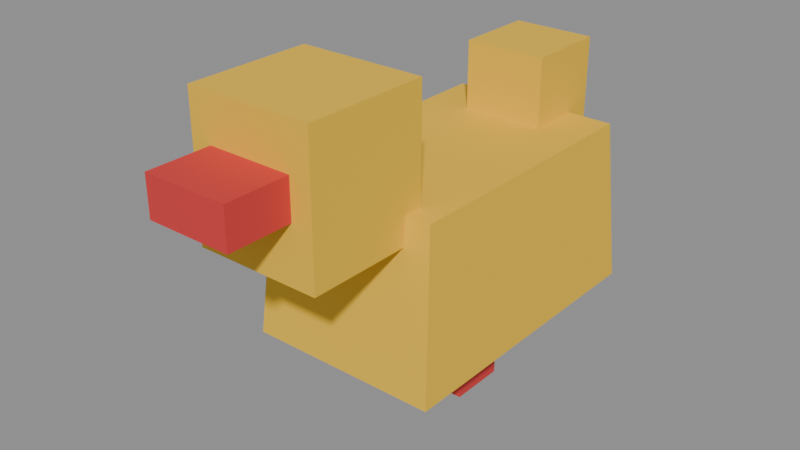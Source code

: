 # Source: duck.blend  (saved by Blender 5.2.45; exported with 4.5.12 LTS)
import bpy
from mathutils import Matrix  # noqa: F401  (used for matrix-valued properties, if any)

bpy.ops.wm.read_factory_settings(use_empty=True)
scene = bpy.context.scene
scene.name = 'Scene'

# ---- collections
col_col_lowpoly = bpy.data.collections.new('COL_LowPoly'); scene.collection.children.link(col_col_lowpoly)

# ---- images (referenced by path relative to the original .blend; pixels are not part of the script)
import os
ASSET_DIR = os.environ.get("B2B_ASSET_DIR", "")  # directory of the original .blend (textures are referenced by path, not embedded)
HERE = os.path.dirname(os.path.abspath(__file__))  # packed textures are extracted next to this script under _unpacked/

def load_image(name, relpath, width, height, colorspace="sRGB"):
    """Load a texture the original file referenced (path relative to the .blend, or extracted next to this script)."""
    p = next((c for c in (os.path.join(HERE, relpath), os.path.join(ASSET_DIR, relpath)) if relpath and os.path.exists(c)), "")
    if p:
        img = bpy.data.images.load(p, check_existing=True)
        img.name = name
    else:  # same state as the original file: an image datablock whose file is absent (Cycles renders it pink)
        img = bpy.data.images.new(name, width, height)
        img.source = "FILE"
        img.filepath = "//" + (relpath or name)
    img.colorspace_settings.name = colorspace
    return img
img_duck_basecolor = load_image('duck_BaseColor', '_unpacked/duck_BaseColor.bb4359b4.png', 128, 192, 'sRGB')
img_duck_maskmap = load_image('duck_MaskMap', '_unpacked/duck_MaskMap.b2843ed0.png', 128, 192, 'Non-Color')

# ---- materials (node trees are filled in below, after node groups)
mat_m_duck = bpy.data.materials.new('M_duck')

# ---- material node trees
mat_m_duck.use_nodes = True; mat_m_duck.node_tree.nodes.clear()
_N = mat_m_duck.node_tree.nodes; _L = mat_m_duck.node_tree.links
n0 = _N.new('ShaderNodeBsdfPrincipled'); n0.name = 'Principled BSDF'; n0.location = (-200, 100)
n0.inputs[10].default_value = 0.005
n1 = _N.new('ShaderNodeOutputMaterial'); n1.name = 'Material Output'; n1.location = (200, 100)
n2 = _N.new('ShaderNodeTexImage'); n2.name = 'Image Texture'; n2.location = (0, 0)
n2.image = img_duck_basecolor
n2.interpolation = 'Closest'
n3 = _N.new('ShaderNodeTexImage'); n3.name = 'Image Texture.001'; n3.location = (0, 0)
n3.image = img_duck_maskmap
n3.interpolation = 'Closest'
n4 = _N.new('ShaderNodeSeparateColor'); n4.name = 'Separate Color'; n4.location = (0, 0)
n5 = _N.new('ShaderNodeMath'); n5.name = 'Math'; n5.location = (0, 0)
n5.operation = 'SUBTRACT'
n5.inputs[0].default_value = 1.0
_L.new(n0.outputs[0], n1.inputs[0])
_L.new(n2.outputs[0], n0.inputs[0])
_L.new(n3.outputs[0], n4.inputs[0])
_L.new(n4.outputs[0], n0.inputs[1])
_L.new(n3.outputs[1], n5.inputs[1])
_L.new(n5.outputs[0], n0.inputs[2])
n1.is_active_output = True

# ---- meshes
me_duck = bpy.data.meshes.new('duck')
me_duck.from_pydata([(-0.0525, -0.0825, 0.03), (0.0525, -0.0825, 0.03), (0.0525, 0.0825, 0.03), (-0.0525, 0.0825, 0.03), (-0.04725, -0.07425, 0.12), (0.04725, -0.07425, 0.12), (0.04725, 0.07425, 0.12), (-0.04725, 0.07425, 0.12), (-0.0225, 0.045, 0.0825), (0.0225, 0.045, 0.0825), (0.0225, 0.09, 0.0825), (-0.0225, 0.09, 0.0825), (-0.0225, 0.045, 0.1575), (0.0225, 0.045, 0.1575), (0.0225, 0.09, 0.1575), (-0.0225, 0.09, 0.1575), (-0.03375, -0.1312, 0.105), (0.03375, -0.1312, 0.105), (0.03375, -0.06375, 0.105), (-0.03375, -0.06375, 0.105), (-0.03375, -0.1312, 0.18), (0.03375, -0.1312, 0.18), (0.03375, -0.06375, 0.18), (-0.03375, -0.06375, 0.18), (-0.0225, -0.165, 0.135), (0.0225, -0.165, 0.135), (0.0225, -0.12, 0.135), (-0.0225, -0.12, 0.135), (-0.0225, -0.165, 0.156), (0.0225, -0.165, 0.156), (0.0225, -0.12, 0.156), (-0.0225, -0.12, 0.156), (-0.033, -0.03, 0.0), (-0.015, -0.03, 0.0), (-0.015, 0.0, 0.0), (-0.033, 0.0, 0.0), (-0.033, -0.03, 0.03), (-0.015, -0.03, 0.03), (-0.015, 0.0, 0.03), (-0.033, 0.0, 0.03), (0.015, -0.03, 0.0), (0.033, -0.03, 0.0), (0.033, 0.0, 0.0), (0.015, 0.0, 0.0), (0.015, -0.03, 0.03), (0.033, -0.03, 0.03), (0.033, 0.0, 0.03), (0.015, 0.0, 0.03)], [], [(0, 3, 2, 1), (4, 5, 6, 7), (0, 1, 5, 4), (1, 2, 6, 5), (2, 3, 7, 6), (3, 0, 4, 7), (8, 11, 10, 9), (12, 13, 14, 15), (8, 9, 13, 12), (9, 10, 14, 13), (10, 11, 15, 14), (11, 8, 12, 15), (16, 19, 18, 17), (20, 21, 22, 23), (16, 17, 21, 20), (17, 18, 22, 21), (18, 19, 23, 22), (19, 16, 20, 23), (24, 27, 26, 25), (28, 29, 30, 31), (24, 25, 29, 28), (25, 26, 30, 29), (26, 27, 31, 30), (27, 24, 28, 31), (32, 35, 34, 33), (36, 37, 38, 39), (32, 33, 37, 36), (33, 34, 38, 37), (34, 35, 39, 38), (35, 32, 36, 39), (40, 43, 42, 41), (44, 45, 46, 47), (40, 41, 45, 44), (41, 42, 46, 45), (42, 43, 47, 46), (43, 40, 44, 47)])
_uv = me_duck.uv_layers.new(name='UVMap')
_uv.uv.foreach_set('vector', [0.8125, 0.875, 0.8125, 0.875, 0.8125, 0.875, 0.8125, 0.875, 0.8125, 0.875, 0.8125, 0.875, 0.8125, 0.875, 0.8125, 0.875, 0.8125, 0.875, 0.8125, 0.875, 0.8125, 0.875, 0.8125, 0.875, 0.8125, 0.875, 0.8125, 0.875, 0.8125, 0.875, 0.8125, 0.875, 0.8125, 0.875, 0.8125, 0.875, 0.8125, 0.875, 0.8125, 0.875, 0.8125, 0.875, 0.8125, 0.875, 0.8125, 0.875, 0.8125, 0.875, 0.8125, 0.875, 0.8125, 0.875, 0.8125, 0.875, 0.8125, 0.875, 0.8125, 0.875, 0.8125, 0.875, 0.8125, 0.875, 0.8125, 0.875, 0.8125, 0.875, 0.8125, 0.875, 0.8125, 0.875, 0.8125, 0.875, 0.8125, 0.875, 0.8125, 0.875, 0.8125, 0.875, 0.8125, 0.875, 0.8125, 0.875, 0.8125, 0.875, 0.8125, 0.875, 0.8125, 0.875, 0.8125, 0.875, 0.8125, 0.875, 0.8125, 0.875, 0.8125, 0.875, 0.8125, 0.875, 0.8125, 0.875, 0.8125, 0.875, 0.8125, 0.875, 0.8125, 0.875, 0.8125, 0.875, 0.8125, 0.875, 0.8125, 0.875, 0.8125, 0.875, 0.8125, 0.875, 0.8125, 0.875, 0.8125, 0.875, 0.8125, 0.875, 0.8125, 0.875, 0.8125, 0.875, 0.8125, 0.875, 0.8125, 0.875, 0.8125, 0.875, 0.8125, 0.875, 0.8125, 0.875, 0.8125, 0.875, 0.8125, 0.875, 0.8125, 0.875, 0.8125, 0.875, 0.8125, 0.625, 0.8125, 0.625, 0.8125, 0.625, 0.8125, 0.625, 0.8125, 0.625, 0.8125, 0.625, 0.8125, 0.625, 0.8125, 0.625, 0.8125, 0.625, 0.8125, 0.625, 0.8125, 0.625, 0.8125, 0.625, 0.8125, 0.625, 0.8125, 0.625, 0.8125, 0.625, 0.8125, 0.625, 0.8125, 0.625, 0.8125, 0.625, 0.8125, 0.625, 0.8125, 0.625, 0.8125, 0.625, 0.8125, 0.625, 0.8125, 0.625, 0.8125, 0.625, 0.8125, 0.625, 0.8125, 0.625, 0.8125, 0.625, 0.8125, 0.625, 0.8125, 0.625, 0.8125, 0.625, 0.8125, 0.625, 0.8125, 0.625, 0.8125, 0.625, 0.8125, 0.625, 0.8125, 0.625, 0.8125, 0.625, 0.8125, 0.625, 0.8125, 0.625, 0.8125, 0.625, 0.8125, 0.625, 0.8125, 0.625, 0.8125, 0.625, 0.8125, 0.625, 0.8125, 0.625, 0.8125, 0.625, 0.8125, 0.625, 0.8125, 0.625, 0.8125, 0.625, 0.8125, 0.625, 0.8125, 0.625, 0.8125, 0.625, 0.8125, 0.625, 0.8125, 0.625, 0.8125, 0.625, 0.8125, 0.625, 0.8125, 0.625, 0.8125, 0.625, 0.8125, 0.625, 0.8125, 0.625, 0.8125, 0.625, 0.8125, 0.625, 0.8125, 0.625, 0.8125, 0.625, 0.8125, 0.625, 0.8125, 0.625, 0.8125, 0.625, 0.8125, 0.625, 0.8125, 0.625, 0.8125, 0.625, 0.8125, 0.625, 0.8125, 0.625, 0.8125, 0.625])
me_duck.materials.append(mat_m_duck)
me_duck.update()

# ---- objects
ob_duck = bpy.data.objects.new('duck', me_duck)

# ---- transforms, parenting, visibility, modifiers, constraints
ob_duck.location = (0.0, 0.0, 0.0)

# ---- collection membership
col_col_lowpoly.objects.link(ob_duck)

# ---- scene / render settings (as saved in the file)
scene.frame_start = 1; scene.frame_end = 250; scene.frame_set(1)
scene.render.engine = 'BLENDER_EEVEE_NEXT'
scene.render.bake_bias = 0.0
scene.render.bake_samples = 0
scene.render.compositor_device = 'GPU'
scene.eevee.use_volume_custom_range = False
scene.eevee.fast_gi_thickness_near = 0.1
scene.eevee.fast_gi_thickness_far = 0.0
scene.eevee.ray_tracing_options.screen_trace_thickness = 0.1
bpy.context.view_layer.update()

# ---- added for rendering (the .blend has no active camera and no usable light): camera, sun + grey world if the file has none
cam_auto = bpy.data.cameras.new('AutoCamera')
cam_auto.lens = 50.0
cam_auto.sensor_width = 36.0
cam_auto.clip_end = 1000.0
ob_auto_camera = bpy.data.objects.new('AutoCamera', cam_auto)
scene.collection.objects.link(ob_auto_camera)
ob_auto_camera.location = (0.304693, -0.403131, 0.333754)
ob_auto_camera.rotation_euler = (1.09748, -7.21219e-08, 0.694738)
scene.camera = ob_auto_camera
light_auto_sun = bpy.data.lights.new('AutoSun', 'SUN')
light_auto_sun.energy = 3.0
light_auto_sun.angle = 0.0523599
ob_auto_sun = bpy.data.objects.new('AutoSun', light_auto_sun)
scene.collection.objects.link(ob_auto_sun)
ob_auto_sun.rotation_euler = (0.872665, 0.174533, 0.523599)
if scene.world is None:
    world_auto = bpy.data.worlds.new('AutoWorld')
    world_auto.color = (0.3, 0.3, 0.3)
    scene.world = world_auto
bpy.context.view_layer.update()
